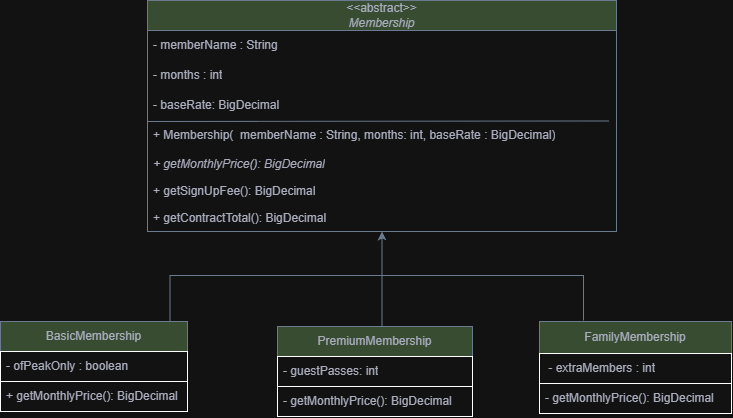

The diagram above was exported from draw.io. Its source (the exported page's mxGraphModel, read from the mxfile embedded in the PNG):
<mxGraphModel dx="1241" dy="635" grid="0" gridSize="10" guides="1" tooltips="1" connect="1" arrows="1" fold="1" page="1" pageScale="1" pageWidth="850" pageHeight="1100" math="0" shadow="0">
  <root>
    <mxCell id="0" />
    <mxCell id="1" parent="0" />
    <mxCell id="4caQprObFlB7Owy64OOG-1" parent="1" style="swimlane;fontStyle=0;childLayout=stackLayout;horizontal=1;startSize=30;horizontalStack=0;resizeParent=1;resizeParentMax=0;resizeLast=0;collapsible=1;marginBottom=0;whiteSpace=wrap;html=1;labelBackgroundColor=none;fillColor=#B2C9AB;strokeColor=#788AA3;fontColor=#46495D;" value="&lt;div&gt;&amp;lt;&amp;lt;abstract&amp;gt;&amp;gt;&lt;/div&gt;&lt;i&gt;Membership&lt;/i&gt;" vertex="1">
      <mxGeometry height="231" width="469" x="231" y="48" as="geometry" />
    </mxCell>
    <mxCell id="4caQprObFlB7Owy64OOG-2" parent="4caQprObFlB7Owy64OOG-1" style="text;strokeColor=none;fillColor=none;align=left;verticalAlign=middle;spacingLeft=4;spacingRight=4;overflow=hidden;points=[[0,0.5],[1,0.5]];portConstraint=eastwest;rotatable=0;whiteSpace=wrap;html=1;labelBackgroundColor=none;fontColor=#46495D;" value="- memberName : String" vertex="1">
      <mxGeometry height="30" width="469" y="30" as="geometry" />
    </mxCell>
    <mxCell id="4caQprObFlB7Owy64OOG-3" parent="4caQprObFlB7Owy64OOG-1" style="text;strokeColor=none;fillColor=none;align=left;verticalAlign=middle;spacingLeft=4;spacingRight=4;overflow=hidden;points=[[0,0.5],[1,0.5]];portConstraint=eastwest;rotatable=0;whiteSpace=wrap;html=1;labelBackgroundColor=none;fontColor=#46495D;" value="- months : int" vertex="1">
      <mxGeometry height="30" width="469" y="60" as="geometry" />
    </mxCell>
    <mxCell id="4caQprObFlB7Owy64OOG-4" parent="4caQprObFlB7Owy64OOG-1" style="text;strokeColor=none;fillColor=none;align=left;verticalAlign=middle;spacingLeft=4;spacingRight=4;overflow=hidden;points=[[0,0.5],[1,0.5]];portConstraint=eastwest;rotatable=0;whiteSpace=wrap;html=1;labelBackgroundColor=none;fontColor=#46495D;" value="- baseRate: BigDecimal" vertex="1">
      <mxGeometry height="30" width="469" y="90" as="geometry" />
    </mxCell>
    <mxCell id="4caQprObFlB7Owy64OOG-22" parent="4caQprObFlB7Owy64OOG-1" style="text;strokeColor=none;fillColor=none;align=left;verticalAlign=middle;spacingLeft=4;spacingRight=4;overflow=hidden;points=[[0,0.5],[1,0.5]];portConstraint=eastwest;rotatable=0;whiteSpace=wrap;html=1;labelBackgroundColor=none;fontColor=#46495D;" value="+ Membership(&amp;nbsp; memberName : String, months: int, baseRate : BigDecimal)" vertex="1">
      <mxGeometry height="30" width="469" y="120" as="geometry" />
    </mxCell>
    <mxCell id="4caQprObFlB7Owy64OOG-24" edge="1" parent="4caQprObFlB7Owy64OOG-1" style="edgeStyle=none;orthogonalLoop=1;jettySize=auto;html=1;rounded=0;defaultLabelBackgroundColor=page;labelPadding=0 4;endArrow=none;endFill=0;entryX=0.984;entryY=0.016;entryDx=0;entryDy=0;entryPerimeter=0;fontColor=default;strokeColor=#788AA3;" target="4caQprObFlB7Owy64OOG-22" value="">
      <mxGeometry relative="1" width="80" as="geometry">
        <Array as="points" />
        <mxPoint y="121" as="sourcePoint" />
        <mxPoint x="153.39999999999998" y="121" as="targetPoint" />
      </mxGeometry>
    </mxCell>
    <mxCell id="4caQprObFlB7Owy64OOG-26" parent="4caQprObFlB7Owy64OOG-1" style="text;strokeColor=none;fillColor=none;align=left;verticalAlign=middle;spacingLeft=4;spacingRight=4;overflow=hidden;points=[[0,0.5],[1,0.5]];portConstraint=eastwest;rotatable=0;whiteSpace=wrap;html=1;labelBackgroundColor=none;fontColor=#46495D;" value="&lt;i&gt;+ getMonthlyPrice(): BigDecimal&lt;/i&gt;" vertex="1">
      <mxGeometry height="27" width="469" y="150" as="geometry" />
    </mxCell>
    <mxCell id="4caQprObFlB7Owy64OOG-37" parent="4caQprObFlB7Owy64OOG-1" style="text;strokeColor=none;fillColor=none;align=left;verticalAlign=middle;spacingLeft=4;spacingRight=4;overflow=hidden;points=[[0,0.5],[1,0.5]];portConstraint=eastwest;rotatable=0;whiteSpace=wrap;html=1;labelBackgroundColor=none;fontColor=#46495D;" value="+ getSignUpFee(): BigDecimal" vertex="1">
      <mxGeometry height="27" width="469" y="177" as="geometry" />
    </mxCell>
    <mxCell id="4caQprObFlB7Owy64OOG-38" parent="4caQprObFlB7Owy64OOG-1" style="text;strokeColor=none;fillColor=none;align=left;verticalAlign=middle;spacingLeft=4;spacingRight=4;overflow=hidden;points=[[0,0.5],[1,0.5]];portConstraint=eastwest;rotatable=0;whiteSpace=wrap;html=1;labelBackgroundColor=none;fontColor=#46495D;" value="+ getContractTotal(): BigDecimal" vertex="1">
      <mxGeometry height="27" width="469" y="204" as="geometry" />
    </mxCell>
    <mxCell id="4caQprObFlB7Owy64OOG-5" parent="1" style="swimlane;fontStyle=0;childLayout=stackLayout;horizontal=1;startSize=30;horizontalStack=0;resizeParent=1;resizeParentMax=0;resizeLast=0;collapsible=1;marginBottom=0;whiteSpace=wrap;html=1;labelBackgroundColor=none;fillColor=#B2C9AB;strokeColor=#788AA3;fontColor=#46495D;" value="BasicMembership" vertex="1">
      <mxGeometry height="90" width="187" x="84" y="369" as="geometry" />
    </mxCell>
    <mxCell id="4caQprObFlB7Owy64OOG-6" parent="4caQprObFlB7Owy64OOG-5" style="text;strokeColor=default;fillColor=none;align=left;verticalAlign=middle;spacingLeft=4;spacingRight=4;overflow=hidden;points=[[0,0.5],[1,0.5]];portConstraint=eastwest;rotatable=0;whiteSpace=wrap;html=1;labelBackgroundColor=none;fontColor=#46495D;" value="- ofPeakOnly : boolean" vertex="1">
      <mxGeometry height="30" width="187" y="30" as="geometry" />
    </mxCell>
    <mxCell id="4caQprObFlB7Owy64OOG-7" parent="4caQprObFlB7Owy64OOG-5" style="text;strokeColor=default;fillColor=none;align=left;verticalAlign=middle;spacingLeft=4;spacingRight=4;overflow=hidden;points=[[0,0.5],[1,0.5]];portConstraint=eastwest;rotatable=0;whiteSpace=wrap;html=1;labelBackgroundColor=none;fontColor=#46495D;" value="+ getMonthlyPrice(): BigDecimal" vertex="1">
      <mxGeometry height="30" width="187" y="60" as="geometry" />
    </mxCell>
    <mxCell id="4caQprObFlB7Owy64OOG-42" edge="1" parent="1" source="4caQprObFlB7Owy64OOG-9" style="edgeStyle=orthogonalEdgeStyle;rounded=0;orthogonalLoop=1;jettySize=auto;html=1;fontColor=default;defaultLabelBackgroundColor=page;labelPadding=0 4;strokeColor=#788AA3;" target="4caQprObFlB7Owy64OOG-38" value="">
      <mxGeometry relative="1" as="geometry">
        <Array as="points">
          <mxPoint x="465.5" y="342" />
          <mxPoint x="465.5" y="342" />
        </Array>
      </mxGeometry>
    </mxCell>
    <mxCell id="4caQprObFlB7Owy64OOG-9" parent="1" style="swimlane;fontStyle=0;childLayout=stackLayout;horizontal=1;startSize=30;horizontalStack=0;resizeParent=1;resizeParentMax=0;resizeLast=0;collapsible=1;marginBottom=0;whiteSpace=wrap;html=1;labelBackgroundColor=none;fillColor=#B2C9AB;strokeColor=#788AA3;fontColor=#46495D;" value="PremiumMembership" vertex="1">
      <mxGeometry height="90" width="195" x="361" y="374" as="geometry" />
    </mxCell>
    <mxCell id="4caQprObFlB7Owy64OOG-10" parent="4caQprObFlB7Owy64OOG-9" style="text;strokeColor=default;fillColor=none;align=left;verticalAlign=middle;spacingLeft=4;spacingRight=4;overflow=hidden;points=[[0,0.5],[1,0.5]];portConstraint=eastwest;rotatable=0;whiteSpace=wrap;html=1;labelBackgroundColor=none;fontColor=#46495D;" value="- guestPasses: int" vertex="1">
      <mxGeometry height="30" width="195" y="30" as="geometry" />
    </mxCell>
    <mxCell id="4caQprObFlB7Owy64OOG-11" parent="4caQprObFlB7Owy64OOG-9" style="text;strokeColor=default;fillColor=none;align=left;verticalAlign=middle;spacingLeft=4;spacingRight=4;overflow=hidden;points=[[0,0.5],[1,0.5]];portConstraint=eastwest;rotatable=0;whiteSpace=wrap;html=1;labelBackgroundColor=none;fontColor=#46495D;" value="- getMonthlyPrice(): BigDecimal" vertex="1">
      <mxGeometry height="30" width="195" y="60" as="geometry" />
    </mxCell>
    <mxCell id="4caQprObFlB7Owy64OOG-45" edge="1" parent="1" style="edgeStyle=orthogonalEdgeStyle;rounded=0;orthogonalLoop=1;jettySize=auto;html=1;fontColor=default;defaultLabelBackgroundColor=page;labelPadding=0 4;curved=0;startSize=4;strokeColor=#788AA3;entryX=0.5;entryY=0;entryDx=0;entryDy=0;endArrow=none;endFill=0;" value="">
      <mxGeometry relative="1" x="-0.7758" as="geometry">
        <Array as="points">
          <mxPoint x="667" y="323" />
          <mxPoint x="253.60000000000002" y="323" />
          <mxPoint x="253.60000000000002" y="369" />
        </Array>
        <mxPoint x="667" y="368" as="sourcePoint" />
        <mxPoint x="187" y="369" as="targetPoint" />
      </mxGeometry>
    </mxCell>
    <mxCell id="4caQprObFlB7Owy64OOG-13" parent="1" style="swimlane;fontStyle=0;childLayout=stackLayout;horizontal=1;startSize=32;horizontalStack=0;resizeParent=1;resizeParentMax=0;resizeLast=0;collapsible=1;marginBottom=0;whiteSpace=wrap;html=1;labelBackgroundColor=none;fillColor=#B2C9AB;strokeColor=#788AA3;fontColor=#46495D;" value="FamilyMembership" vertex="1">
      <mxGeometry height="92" width="192" x="623" y="369" as="geometry" />
    </mxCell>
    <mxCell id="4caQprObFlB7Owy64OOG-14" parent="4caQprObFlB7Owy64OOG-13" style="text;strokeColor=default;fillColor=none;align=left;verticalAlign=middle;spacingLeft=4;spacingRight=4;overflow=hidden;points=[[0,0.5],[1,0.5]];portConstraint=eastwest;rotatable=0;whiteSpace=wrap;html=1;labelBackgroundColor=none;fontColor=#46495D;strokeWidth=1;" value="&amp;nbsp;- extraMembers : int" vertex="1">
      <mxGeometry height="30" width="192" y="32" as="geometry" />
    </mxCell>
    <mxCell id="4caQprObFlB7Owy64OOG-15" parent="4caQprObFlB7Owy64OOG-13" style="text;strokeColor=default;fillColor=none;align=left;verticalAlign=middle;spacingLeft=4;spacingRight=4;overflow=hidden;points=[[0,0.5],[1,0.5]];portConstraint=eastwest;rotatable=0;whiteSpace=wrap;html=1;labelBackgroundColor=none;fontColor=#46495D;" value="- getMonthlyPrice(): BigDecimal" vertex="1">
      <mxGeometry height="30" width="192" y="62" as="geometry" />
    </mxCell>
  </root>
</mxGraphModel>